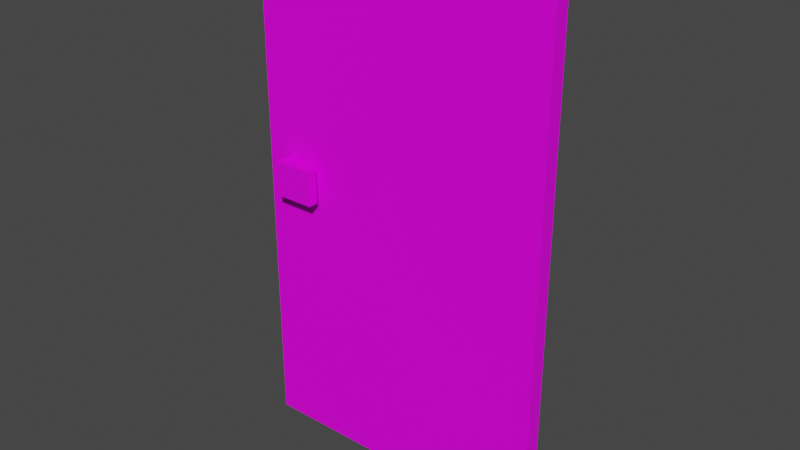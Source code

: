 # Source: DoorResidential02.blend  (saved by Blender 4.2.66; exported with 4.5.12 LTS)
import bpy
from mathutils import Matrix  # noqa: F401  (used for matrix-valued properties, if any)

bpy.ops.wm.read_factory_settings(use_empty=True)
scene = bpy.context.scene
scene.name = 'Scene'

# ---- collections
col_collection = bpy.data.collections.new('Collection'); scene.collection.children.link(col_collection)

# ---- images (referenced by path relative to the original .blend; pixels are not part of the script)
import os
ASSET_DIR = os.environ.get("B2B_ASSET_DIR", "")  # directory of the original .blend (textures are referenced by path, not embedded)
HERE = os.path.dirname(os.path.abspath(__file__))  # packed textures are extracted next to this script under _unpacked/

def load_image(name, relpath, width, height, colorspace="sRGB"):
    """Load a texture the original file referenced (path relative to the .blend, or extracted next to this script)."""
    p = next((c for c in (os.path.join(HERE, relpath), os.path.join(ASSET_DIR, relpath)) if relpath and os.path.exists(c)), "")
    if p:
        img = bpy.data.images.load(p, check_existing=True)
        img.name = name
    else:  # same state as the original file: an image datablock whose file is absent (Cycles renders it pink)
        img = bpy.data.images.new(name, width, height)
        img.source = "FILE"
        img.filepath = "//" + (relpath or name)
    img.colorspace_settings.name = colorspace
    return img
img_doorresidential02_a_png = load_image('DoorResidential02_a.png', 'DoorResidential02_a.png', 1024, 1024, 'sRGB')

# ---- materials (node trees are filled in below, after node groups)
mat_primary = bpy.data.materials.new('Primary')
mat_primary.alpha_threshold = 0.0
mat_primary.use_transparent_shadow = False
mat_primary.roughness = 0.5
mat_primary.line_color = (0.0, 0.0, 0.0, 1.0)

# ---- material node trees
mat_primary.use_nodes = True; mat_primary.node_tree.nodes.clear()
_N = mat_primary.node_tree.nodes; _L = mat_primary.node_tree.links
n0 = _N.new('ShaderNodeOutputMaterial'); n0.name = 'Material Output'; n0.location = (300, 300)
n1 = _N.new('ShaderNodeBsdfPrincipled'); n1.name = 'Principled BSDF'; n1.location = (10, 300)
n1.distribution = 'GGX'
n1.subsurface_method = 'RANDOM_WALK_SKIN'
n1.inputs[3].default_value = 1.45
n1.inputs[13].default_value = 0.25
n1.inputs[27].default_value = (0.0, 0.0, 0.0, 1.0)
n1.inputs[28].default_value = 1.0
n2 = _N.new('ShaderNodeTexImage'); n2.name = 'Image Texture'; n2.location = (-280, 280)
n2.image = img_doorresidential02_a_png
n2.interpolation = 'Closest'
_L.new(n1.outputs[0], n0.inputs[0])
_L.new(n2.outputs[0], n1.inputs[0])
n0.is_active_output = True

# ---- world
world_world = bpy.data.worlds.new('World'); scene.world = world_world
world_world.use_nodes = True; world_world.node_tree.nodes.clear()
_N = world_world.node_tree.nodes; _L = world_world.node_tree.links
n0 = _N.new('ShaderNodeOutputWorld'); n0.name = 'World Output'; n0.location = (300, 300)
n1 = _N.new('ShaderNodeBackground'); n1.name = 'Background'; n1.location = (10, 300)
n1.inputs[0].default_value = (0.05088, 0.05088, 0.05088, 1.0)
_L.new(n1.outputs[0], n0.inputs[0])
n0.is_active_output = True
world_world.color = (0.05088, 0.05088, 0.05088)
world_world.use_sun_shadow = False
world_world.sun_shadow_jitter_overblur = 0.0

# ---- meshes
me_cube = bpy.data.meshes.new('Cube')
me_cube.from_pydata([(1.431e-07, 0.0435, 3.0), (1.431e-07, 0.0435, 0.0), (1.431e-07, -0.0435, 3.0), (1.431e-07, -0.0435, 0.0), (-1.74, 0.0435, 3.0), (-1.74, 0.0435, 0.0), (-1.74, -0.0435, 3.0), (-1.74, -0.0435, 0.0), (-1.597, -0.1465, 1.5), (-1.597, -0.1465, 1.697), (-1.597, 0.1465, 1.5), (-1.597, 0.1465, 1.697), (-1.367, -0.1465, 1.5), (-1.367, -0.1465, 1.697), (-1.367, 0.1465, 1.5), (-1.367, 0.1465, 1.697), (-1.597, 0.1465, 1.5), (-1.597, -0.1465, 1.5), (-1.597, -0.1465, 1.697), (-1.597, 0.1465, 1.697), (-1.367, -0.08885, 1.5), (-1.367, 0.08885, 1.5), (-1.367, 0.08885, 1.697), (-1.367, -0.08885, 1.697), (-1.547, -0.08885, 1.5), (-1.547, 0.08885, 1.5), (-1.547, 0.08885, 1.697), (-1.547, -0.08885, 1.697)], [], [(0, 4, 6, 2), (3, 2, 6, 7), (7, 6, 4, 5), (5, 1, 3, 7), (1, 0, 2, 3), (5, 4, 0, 1), (16, 19, 11, 10), (10, 11, 15, 14), (20, 23, 13, 12), (12, 13, 9, 8), (20, 12, 17, 24), (26, 22, 15, 19), (21, 25, 16, 14), (23, 27, 18, 13), (14, 15, 22, 21), (16, 25, 24, 17), (8, 9, 18, 17), (17, 18, 19, 16), (25, 26, 27, 24), (18, 27, 26, 19), (21, 22, 26, 25), (23, 20, 24, 27)])
_uv = me_cube.uv_layers.new(name='UVMap')
_uv.uv.foreach_set('vector', [0.0, 0.0, 1.0, 0.0, 1.0, 0.03125, 0.0, 0.03125, 1.0, 0.0, 1.0, 1.0, 0.0, 1.0, 0.0, 0.0, 1.0, 0.0, 1.0, 1.0, 0.9464, 1.0, 0.9464, 0.0, 1.0, 0.03125, 0.0, 0.03125, 0.0, 0.0, 1.0, 0.0, 0.9821, 0.0, 0.9821, 1.0, 0.9286, 1.0, 0.9286, 0.0, 0.0, 0.0, 0.0, 1.0, 1.0, 1.0, 1.0, 0.0, 0.375, 0.1667, 0.625, 0.1667, 0.625, 0.25, 0.375, 0.25, 0.2143, 0.5, 0.07143, 0.5, 0.07143, 0.5625, 0.2143, 0.5625, 0.1964, 0.5, 0.1964, 0.5625, 0.1607, 0.5625, 0.1607, 0.5, 0.07143, 0.5, 0.2143, 0.5, 0.2143, 0.5625, 0.07143, 0.5625, 0.1071, 0.5625, 0.08929, 0.5625, 0.08929, 0.5, 0.1071, 0.5104, 0.1964, 0.5521, 0.1964, 0.5, 0.2143, 0.5, 0.2143, 0.5625, 0.1964, 0.5625, 0.1964, 0.5104, 0.2143, 0.5, 0.2143, 0.5625, 0.1071, 0.5, 0.1071, 0.5521, 0.08929, 0.5625, 0.08929, 0.5, 0.1607, 0.5, 0.1607, 0.5625, 0.1964, 0.5625, 0.1964, 0.5, 0.2143, 0.5, 0.1964, 0.5104, 0.1071, 0.5104, 0.08929, 0.5, 0.375, 0.0, 0.625, 0.0, 0.625, 0.08333, 0.375, 0.08333, 0.07143, 0.5625, 0.07143, 0.5, 0.2143, 0.5, 0.2143, 0.5625, 0.1071, 0.5, 0.1786, 0.5, 0.1786, 0.5625, 0.1071, 0.5625, 0.08929, 0.5625, 0.1071, 0.5521, 0.1964, 0.5521, 0.2143, 0.5625, 0.2143, 0.5625, 0.2143, 0.5, 0.1071, 0.5, 0.1071, 0.5625, 0.2143, 0.5, 0.2143, 0.5625, 0.1071, 0.5625, 0.1071, 0.5])
me_cube.materials.append(mat_primary)
me_cube.use_mirror_vertex_groups = False
me_cube.update()

# ---- objects
ob_doorresidential02 = bpy.data.objects.new('DoorResidential02', me_cube)

# ---- transforms, parenting, visibility, modifiers, constraints
ob_doorresidential02.location = (0.0, 0.0, 0.0)
ob_doorresidential02.lock_rotations_4d = False
ob_doorresidential02.empty_display_type = 'ARROWS'
ob_doorresidential02.lineart.crease_threshold = 0.0

# ---- collection membership
col_collection.objects.link(ob_doorresidential02)

# ---- scene / render settings (as saved in the file)
scene.frame_start = 1; scene.frame_end = 250; scene.frame_set(1)
scene.render.engine = 'BLENDER_EEVEE_NEXT'
scene.cycles.sampling_pattern = 'TABULATED_SOBOL'
scene.view_settings.view_transform = 'Filmic'
bpy.context.view_layer.update()

# ---- added for rendering (the .blend has no active camera and no usable light): camera, sun
cam_auto = bpy.data.cameras.new('AutoCamera')
cam_auto.lens = 50.0
cam_auto.sensor_width = 36.0
cam_auto.clip_end = 1000.0
ob_auto_camera = bpy.data.objects.new('AutoCamera', cam_auto)
scene.collection.objects.link(ob_auto_camera)
ob_auto_camera.location = (2.35019, -3.86423, 4.07616)
ob_auto_camera.rotation_euler = (1.09748, -7.21219e-08, 0.694738)
scene.camera = ob_auto_camera
light_auto_sun = bpy.data.lights.new('AutoSun', 'SUN')
light_auto_sun.energy = 3.0
light_auto_sun.angle = 0.0523599
ob_auto_sun = bpy.data.objects.new('AutoSun', light_auto_sun)
scene.collection.objects.link(ob_auto_sun)
ob_auto_sun.rotation_euler = (0.872665, 0.174533, 0.523599)
bpy.context.view_layer.update()
